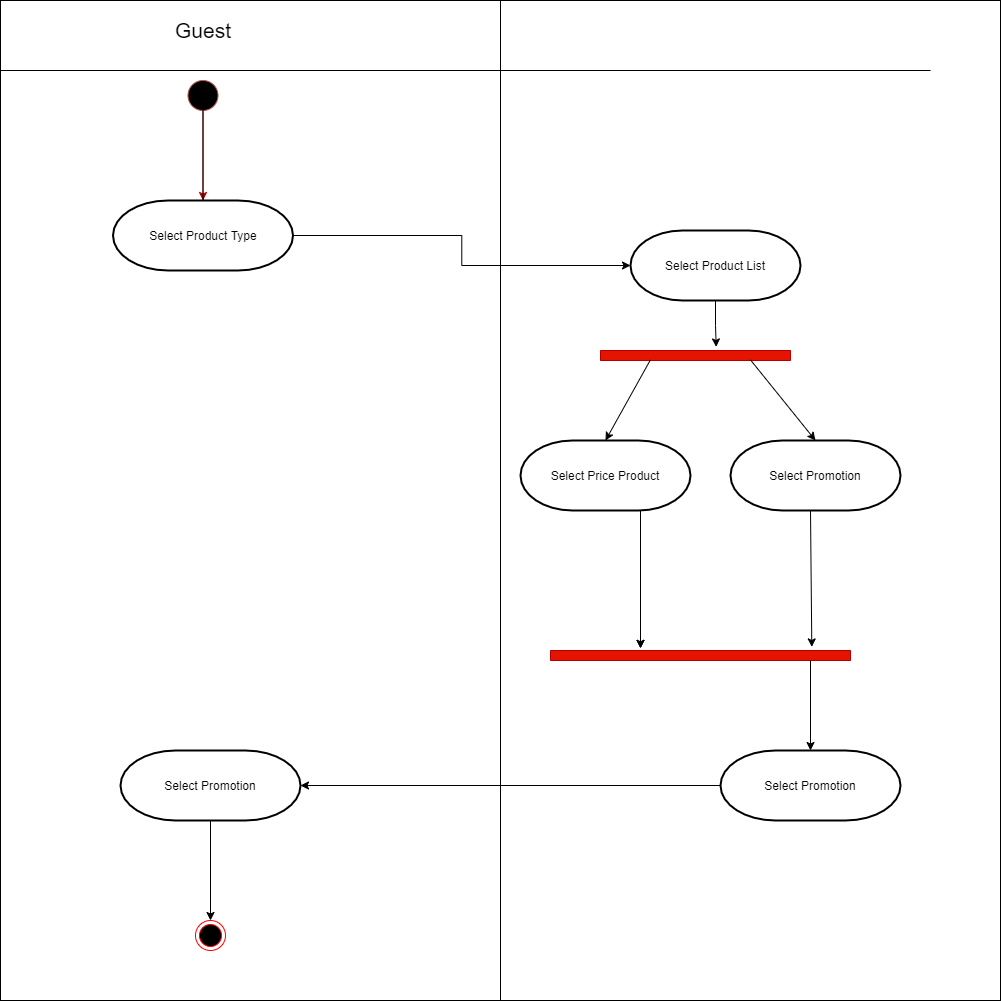

The diagram above was exported from draw.io. Its source (the exported page's mxGraphModel, read from the mxfile embedded in the PNG):
<mxGraphModel dx="660" dy="5855" grid="1" gridSize="10" guides="1" tooltips="1" connect="1" arrows="1" fold="1" page="1" pageScale="1" pageWidth="3300" pageHeight="4681" math="0" shadow="0">
  <root>
    <mxCell id="0" />
    <mxCell id="1" parent="0" />
    <mxCell id="V4iufMe3lJeQQuc7vqhc-2" value="" style="whiteSpace=wrap;html=1;aspect=fixed;" vertex="1" parent="1">
      <mxGeometry x="210" y="-4600" width="1000" height="1000" as="geometry" />
    </mxCell>
    <mxCell id="V4iufMe3lJeQQuc7vqhc-3" value="" style="endArrow=none;html=1;" edge="1" parent="1">
      <mxGeometry width="50" height="50" relative="1" as="geometry">
        <mxPoint x="210" y="-4530" as="sourcePoint" />
        <mxPoint x="1140" y="-4530" as="targetPoint" />
      </mxGeometry>
    </mxCell>
    <mxCell id="V4iufMe3lJeQQuc7vqhc-4" value="&lt;font style=&quot;font-size: 21px&quot;&gt;Guest&lt;/font&gt;" style="text;html=1;strokeColor=none;fillColor=none;align=center;verticalAlign=middle;whiteSpace=wrap;rounded=0;" vertex="1" parent="1">
      <mxGeometry x="392.5" y="-4580" width="40" height="20" as="geometry" />
    </mxCell>
    <mxCell id="V4iufMe3lJeQQuc7vqhc-5" value="" style="endArrow=none;html=1;entryX=0.5;entryY=0;entryDx=0;entryDy=0;exitX=0.5;exitY=1;exitDx=0;exitDy=0;" edge="1" parent="1" source="V4iufMe3lJeQQuc7vqhc-2" target="V4iufMe3lJeQQuc7vqhc-2">
      <mxGeometry width="50" height="50" relative="1" as="geometry">
        <mxPoint x="640" y="-4240" as="sourcePoint" />
        <mxPoint x="690" y="-4290" as="targetPoint" />
      </mxGeometry>
    </mxCell>
    <mxCell id="V4iufMe3lJeQQuc7vqhc-12" style="edgeStyle=orthogonalEdgeStyle;rounded=0;orthogonalLoop=1;jettySize=auto;html=1;entryX=0.5;entryY=0;entryDx=0;entryDy=0;entryPerimeter=0;fillColor=#e51400;strokeColor=#B20000;" edge="1" parent="1" source="V4iufMe3lJeQQuc7vqhc-8" target="V4iufMe3lJeQQuc7vqhc-11">
      <mxGeometry relative="1" as="geometry" />
    </mxCell>
    <mxCell id="V4iufMe3lJeQQuc7vqhc-17" style="edgeStyle=orthogonalEdgeStyle;rounded=0;orthogonalLoop=1;jettySize=auto;html=1;entryX=0;entryY=0.5;entryDx=0;entryDy=0;entryPerimeter=0;" edge="1" parent="1" source="V4iufMe3lJeQQuc7vqhc-11" target="V4iufMe3lJeQQuc7vqhc-16">
      <mxGeometry relative="1" as="geometry" />
    </mxCell>
    <mxCell id="V4iufMe3lJeQQuc7vqhc-11" value="Select Product Type" style="strokeWidth=2;html=1;shape=mxgraph.flowchart.terminator;whiteSpace=wrap;fillColor=#FFFFFF;" vertex="1" parent="1">
      <mxGeometry x="322.5" y="-4400" width="180" height="70" as="geometry" />
    </mxCell>
    <mxCell id="V4iufMe3lJeQQuc7vqhc-25" style="edgeStyle=orthogonalEdgeStyle;rounded=0;orthogonalLoop=1;jettySize=auto;html=1;entryX=-0.357;entryY=0.391;entryDx=0;entryDy=0;entryPerimeter=0;" edge="1" parent="1" source="V4iufMe3lJeQQuc7vqhc-16" target="V4iufMe3lJeQQuc7vqhc-18">
      <mxGeometry relative="1" as="geometry" />
    </mxCell>
    <mxCell id="V4iufMe3lJeQQuc7vqhc-16" value="Select Product List" style="strokeWidth=2;html=1;shape=mxgraph.flowchart.terminator;whiteSpace=wrap;fillColor=#FFFFFF;" vertex="1" parent="1">
      <mxGeometry x="840" y="-4370" width="170" height="70" as="geometry" />
    </mxCell>
    <mxCell id="V4iufMe3lJeQQuc7vqhc-18" value="" style="html=1;points=[];perimeter=orthogonalPerimeter;fillColor=#e51400;direction=south;strokeColor=#B20000;fontColor=#ffffff;" vertex="1" parent="1">
      <mxGeometry x="810" y="-4250" width="190" height="10" as="geometry" />
    </mxCell>
    <mxCell id="V4iufMe3lJeQQuc7vqhc-20" value="" style="ellipse;html=1;shape=endState;fillColor=#000000;strokeColor=#ff0000;" vertex="1" parent="1">
      <mxGeometry x="405" y="-3680" width="30" height="30" as="geometry" />
    </mxCell>
    <mxCell id="V4iufMe3lJeQQuc7vqhc-21" value="" style="endArrow=classic;html=1;entryX=0.5;entryY=0;entryDx=0;entryDy=0;entryPerimeter=0;exitX=0.929;exitY=0.737;exitDx=0;exitDy=0;exitPerimeter=0;" edge="1" parent="1" source="V4iufMe3lJeQQuc7vqhc-18" target="V4iufMe3lJeQQuc7vqhc-22">
      <mxGeometry width="50" height="50" relative="1" as="geometry">
        <mxPoint x="820" y="-4240" as="sourcePoint" />
        <mxPoint x="870" y="-4290" as="targetPoint" />
      </mxGeometry>
    </mxCell>
    <mxCell id="V4iufMe3lJeQQuc7vqhc-22" value="Select Price Product" style="strokeWidth=2;html=1;shape=mxgraph.flowchart.terminator;whiteSpace=wrap;fillColor=#FFFFFF;" vertex="1" parent="1">
      <mxGeometry x="730" y="-4160" width="170" height="70" as="geometry" />
    </mxCell>
    <mxCell id="V4iufMe3lJeQQuc7vqhc-23" value="" style="endArrow=classic;html=1;exitX=0.929;exitY=0.211;exitDx=0;exitDy=0;exitPerimeter=0;entryX=0.5;entryY=0;entryDx=0;entryDy=0;entryPerimeter=0;" edge="1" parent="1" source="V4iufMe3lJeQQuc7vqhc-18" target="V4iufMe3lJeQQuc7vqhc-24">
      <mxGeometry width="50" height="50" relative="1" as="geometry">
        <mxPoint x="890" y="-4240" as="sourcePoint" />
        <mxPoint x="940" y="-4290" as="targetPoint" />
      </mxGeometry>
    </mxCell>
    <mxCell id="V4iufMe3lJeQQuc7vqhc-24" value="Select Promotion" style="strokeWidth=2;html=1;shape=mxgraph.flowchart.terminator;whiteSpace=wrap;fillColor=#FFFFFF;" vertex="1" parent="1">
      <mxGeometry x="940" y="-4160" width="170" height="70" as="geometry" />
    </mxCell>
    <mxCell id="V4iufMe3lJeQQuc7vqhc-28" value="" style="endArrow=classic;html=1;entryX=-0.214;entryY=0.7;entryDx=0;entryDy=0;entryPerimeter=0;" edge="1" parent="1" target="V4iufMe3lJeQQuc7vqhc-31">
      <mxGeometry width="50" height="50" relative="1" as="geometry">
        <mxPoint x="850" y="-4090" as="sourcePoint" />
        <mxPoint x="900" y="-4140" as="targetPoint" />
      </mxGeometry>
    </mxCell>
    <mxCell id="V4iufMe3lJeQQuc7vqhc-31" value="" style="html=1;points=[];perimeter=orthogonalPerimeter;fillColor=#e51400;direction=south;strokeColor=#B20000;fontColor=#ffffff;" vertex="1" parent="1">
      <mxGeometry x="760" y="-3950" width="300" height="10" as="geometry" />
    </mxCell>
    <mxCell id="V4iufMe3lJeQQuc7vqhc-32" value="" style="endArrow=classic;html=1;entryX=-0.214;entryY=0.7;entryDx=0;entryDy=0;entryPerimeter=0;" edge="1" parent="1" target="V4iufMe3lJeQQuc7vqhc-31">
      <mxGeometry width="50" height="50" relative="1" as="geometry">
        <mxPoint x="850" y="-4090" as="sourcePoint" />
        <mxPoint x="850" y="-3952.14" as="targetPoint" />
        <Array as="points">
          <mxPoint x="850" y="-4020" />
        </Array>
      </mxGeometry>
    </mxCell>
    <mxCell id="V4iufMe3lJeQQuc7vqhc-34" value="" style="endArrow=classic;html=1;entryX=-0.357;entryY=0.129;entryDx=0;entryDy=0;entryPerimeter=0;" edge="1" parent="1" target="V4iufMe3lJeQQuc7vqhc-31">
      <mxGeometry width="50" height="50" relative="1" as="geometry">
        <mxPoint x="1020" y="-4090" as="sourcePoint" />
        <mxPoint x="1020" y="-3960" as="targetPoint" />
      </mxGeometry>
    </mxCell>
    <mxCell id="V4iufMe3lJeQQuc7vqhc-36" value="" style="endArrow=classic;html=1;entryX=0.5;entryY=0;entryDx=0;entryDy=0;entryPerimeter=0;" edge="1" parent="1" target="V4iufMe3lJeQQuc7vqhc-37">
      <mxGeometry width="50" height="50" relative="1" as="geometry">
        <mxPoint x="1020" y="-3940" as="sourcePoint" />
        <mxPoint x="1070" y="-3990" as="targetPoint" />
      </mxGeometry>
    </mxCell>
    <mxCell id="V4iufMe3lJeQQuc7vqhc-42" style="edgeStyle=orthogonalEdgeStyle;rounded=0;orthogonalLoop=1;jettySize=auto;html=1;entryX=1;entryY=0.5;entryDx=0;entryDy=0;entryPerimeter=0;" edge="1" parent="1" source="V4iufMe3lJeQQuc7vqhc-37" target="V4iufMe3lJeQQuc7vqhc-40">
      <mxGeometry relative="1" as="geometry" />
    </mxCell>
    <mxCell id="V4iufMe3lJeQQuc7vqhc-37" value="Select Promotion" style="strokeWidth=2;html=1;shape=mxgraph.flowchart.terminator;whiteSpace=wrap;fillColor=#FFFFFF;" vertex="1" parent="1">
      <mxGeometry x="930" y="-3850" width="180" height="70" as="geometry" />
    </mxCell>
    <mxCell id="V4iufMe3lJeQQuc7vqhc-8" value="" style="ellipse;whiteSpace=wrap;html=1;aspect=fixed;fontStyle=1;strokeColor=#b85450;fillColor=#000000;" vertex="1" parent="1">
      <mxGeometry x="397.5" y="-4520" width="30" height="30" as="geometry" />
    </mxCell>
    <mxCell id="V4iufMe3lJeQQuc7vqhc-39" value="" style="edgeStyle=orthogonalEdgeStyle;rounded=0;orthogonalLoop=1;jettySize=auto;html=1;endArrow=none;" edge="1" parent="1" source="V4iufMe3lJeQQuc7vqhc-11" target="V4iufMe3lJeQQuc7vqhc-8">
      <mxGeometry relative="1" as="geometry">
        <mxPoint x="412.5" y="-4400" as="sourcePoint" />
        <mxPoint x="412.5" y="-4553.781512605042" as="targetPoint" />
        <Array as="points" />
      </mxGeometry>
    </mxCell>
    <mxCell id="V4iufMe3lJeQQuc7vqhc-41" style="edgeStyle=orthogonalEdgeStyle;rounded=0;orthogonalLoop=1;jettySize=auto;html=1;entryX=0.5;entryY=0;entryDx=0;entryDy=0;" edge="1" parent="1" source="V4iufMe3lJeQQuc7vqhc-40" target="V4iufMe3lJeQQuc7vqhc-20">
      <mxGeometry relative="1" as="geometry" />
    </mxCell>
    <mxCell id="V4iufMe3lJeQQuc7vqhc-40" value="Select Promotion" style="strokeWidth=2;html=1;shape=mxgraph.flowchart.terminator;whiteSpace=wrap;fillColor=#FFFFFF;" vertex="1" parent="1">
      <mxGeometry x="330" y="-3850" width="180" height="70" as="geometry" />
    </mxCell>
  </root>
</mxGraphModel>